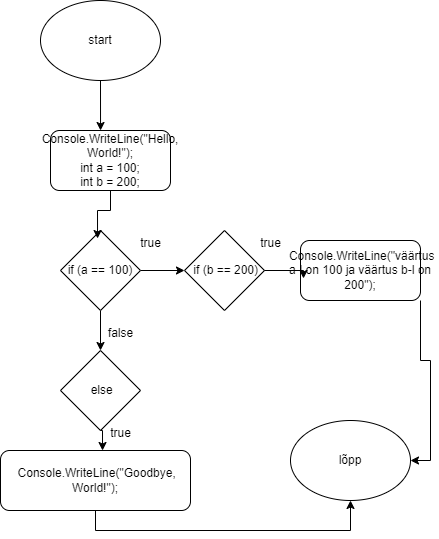

The diagram above was exported from draw.io. Its source (the exported page's mxGraphModel, read from the mxfile embedded in the PNG):
<mxGraphModel dx="644" dy="935" grid="1" gridSize="10" guides="1" tooltips="1" connect="1" arrows="1" fold="1" page="1" pageScale="1" pageWidth="827" pageHeight="1169" math="0" shadow="0">
  <root>
    <mxCell id="WIyWlLk6GJQsqaUBKTNV-0" />
    <mxCell id="WIyWlLk6GJQsqaUBKTNV-1" parent="WIyWlLk6GJQsqaUBKTNV-0" />
    <mxCell id="tCBRu3JXIgptomYhwcHo-0" value="start" style="ellipse;whiteSpace=wrap;html=1;" vertex="1" parent="WIyWlLk6GJQsqaUBKTNV-1">
      <mxGeometry x="190" y="180" width="120" height="80" as="geometry" />
    </mxCell>
    <mxCell id="tCBRu3JXIgptomYhwcHo-1" value="&lt;div&gt;Console.WriteLine(&quot;Hello, World!&quot;);&lt;/div&gt;&lt;div&gt;int a = 100;&lt;/div&gt;&lt;div&gt;int b = 200;&lt;/div&gt;" style="rounded=1;whiteSpace=wrap;html=1;" vertex="1" parent="WIyWlLk6GJQsqaUBKTNV-1">
      <mxGeometry x="200" y="310" width="120" height="60" as="geometry" />
    </mxCell>
    <mxCell id="tCBRu3JXIgptomYhwcHo-2" style="edgeStyle=orthogonalEdgeStyle;rounded=0;orthogonalLoop=1;jettySize=auto;html=1;exitX=0.5;exitY=1;exitDx=0;exitDy=0;entryX=0.417;entryY=0;entryDx=0;entryDy=0;entryPerimeter=0;" edge="1" parent="WIyWlLk6GJQsqaUBKTNV-1" source="tCBRu3JXIgptomYhwcHo-0" target="tCBRu3JXIgptomYhwcHo-1">
      <mxGeometry relative="1" as="geometry" />
    </mxCell>
    <mxCell id="tCBRu3JXIgptomYhwcHo-9" style="edgeStyle=orthogonalEdgeStyle;rounded=0;orthogonalLoop=1;jettySize=auto;html=1;exitX=0.5;exitY=1;exitDx=0;exitDy=0;" edge="1" parent="WIyWlLk6GJQsqaUBKTNV-1" source="tCBRu3JXIgptomYhwcHo-3" target="tCBRu3JXIgptomYhwcHo-6">
      <mxGeometry relative="1" as="geometry" />
    </mxCell>
    <mxCell id="tCBRu3JXIgptomYhwcHo-11" style="edgeStyle=orthogonalEdgeStyle;rounded=0;orthogonalLoop=1;jettySize=auto;html=1;exitX=1;exitY=0.5;exitDx=0;exitDy=0;" edge="1" parent="WIyWlLk6GJQsqaUBKTNV-1" source="tCBRu3JXIgptomYhwcHo-3" target="tCBRu3JXIgptomYhwcHo-4">
      <mxGeometry relative="1" as="geometry" />
    </mxCell>
    <mxCell id="tCBRu3JXIgptomYhwcHo-3" value="if (a == 100)" style="rhombus;whiteSpace=wrap;html=1;" vertex="1" parent="WIyWlLk6GJQsqaUBKTNV-1">
      <mxGeometry x="210" y="410" width="80" height="80" as="geometry" />
    </mxCell>
    <mxCell id="tCBRu3JXIgptomYhwcHo-4" value="&amp;nbsp;if (b == 200)" style="rhombus;whiteSpace=wrap;html=1;" vertex="1" parent="WIyWlLk6GJQsqaUBKTNV-1">
      <mxGeometry x="334" y="410" width="80" height="80" as="geometry" />
    </mxCell>
    <mxCell id="tCBRu3JXIgptomYhwcHo-23" style="edgeStyle=orthogonalEdgeStyle;rounded=0;orthogonalLoop=1;jettySize=auto;html=1;exitX=1;exitY=1;exitDx=0;exitDy=0;entryX=1;entryY=0.5;entryDx=0;entryDy=0;" edge="1" parent="WIyWlLk6GJQsqaUBKTNV-1" source="tCBRu3JXIgptomYhwcHo-5" target="tCBRu3JXIgptomYhwcHo-13">
      <mxGeometry relative="1" as="geometry" />
    </mxCell>
    <mxCell id="tCBRu3JXIgptomYhwcHo-5" value="&amp;nbsp;Console.WriteLine(&quot;väärtus a-l on 100 ja väärtus b-l on 200&quot;);" style="rounded=1;whiteSpace=wrap;html=1;" vertex="1" parent="WIyWlLk6GJQsqaUBKTNV-1">
      <mxGeometry x="450" y="420" width="120" height="60" as="geometry" />
    </mxCell>
    <mxCell id="tCBRu3JXIgptomYhwcHo-6" value="&amp;nbsp;else" style="rhombus;whiteSpace=wrap;html=1;" vertex="1" parent="WIyWlLk6GJQsqaUBKTNV-1">
      <mxGeometry x="210" y="530" width="80" height="80" as="geometry" />
    </mxCell>
    <mxCell id="tCBRu3JXIgptomYhwcHo-22" style="edgeStyle=orthogonalEdgeStyle;rounded=0;orthogonalLoop=1;jettySize=auto;html=1;exitX=0.5;exitY=1;exitDx=0;exitDy=0;entryX=0.5;entryY=1;entryDx=0;entryDy=0;" edge="1" parent="WIyWlLk6GJQsqaUBKTNV-1" source="tCBRu3JXIgptomYhwcHo-7" target="tCBRu3JXIgptomYhwcHo-13">
      <mxGeometry relative="1" as="geometry" />
    </mxCell>
    <mxCell id="tCBRu3JXIgptomYhwcHo-7" value="&amp;nbsp;Console.WriteLine(&quot;Goodbye, World!&quot;);" style="rounded=1;whiteSpace=wrap;html=1;" vertex="1" parent="WIyWlLk6GJQsqaUBKTNV-1">
      <mxGeometry x="150" y="630" width="190" height="60" as="geometry" />
    </mxCell>
    <mxCell id="tCBRu3JXIgptomYhwcHo-8" style="edgeStyle=orthogonalEdgeStyle;rounded=0;orthogonalLoop=1;jettySize=auto;html=1;exitX=0.5;exitY=1;exitDx=0;exitDy=0;entryX=0.537;entryY=0;entryDx=0;entryDy=0;entryPerimeter=0;" edge="1" parent="WIyWlLk6GJQsqaUBKTNV-1" source="tCBRu3JXIgptomYhwcHo-6" target="tCBRu3JXIgptomYhwcHo-7">
      <mxGeometry relative="1" as="geometry" />
    </mxCell>
    <mxCell id="tCBRu3JXIgptomYhwcHo-10" style="edgeStyle=orthogonalEdgeStyle;rounded=0;orthogonalLoop=1;jettySize=auto;html=1;exitX=0.5;exitY=1;exitDx=0;exitDy=0;entryX=0.463;entryY=0.1;entryDx=0;entryDy=0;entryPerimeter=0;" edge="1" parent="WIyWlLk6GJQsqaUBKTNV-1" source="tCBRu3JXIgptomYhwcHo-1" target="tCBRu3JXIgptomYhwcHo-3">
      <mxGeometry relative="1" as="geometry" />
    </mxCell>
    <mxCell id="tCBRu3JXIgptomYhwcHo-12" style="edgeStyle=orthogonalEdgeStyle;rounded=0;orthogonalLoop=1;jettySize=auto;html=1;exitX=1;exitY=0.5;exitDx=0;exitDy=0;entryX=0.025;entryY=0.633;entryDx=0;entryDy=0;entryPerimeter=0;" edge="1" parent="WIyWlLk6GJQsqaUBKTNV-1" source="tCBRu3JXIgptomYhwcHo-4" target="tCBRu3JXIgptomYhwcHo-5">
      <mxGeometry relative="1" as="geometry" />
    </mxCell>
    <mxCell id="tCBRu3JXIgptomYhwcHo-13" value="lõpp" style="ellipse;whiteSpace=wrap;html=1;" vertex="1" parent="WIyWlLk6GJQsqaUBKTNV-1">
      <mxGeometry x="440" y="600" width="120" height="80" as="geometry" />
    </mxCell>
    <mxCell id="tCBRu3JXIgptomYhwcHo-14" value="true" style="text;html=1;align=center;verticalAlign=middle;resizable=0;points=[];autosize=1;strokeColor=none;fillColor=none;" vertex="1" parent="WIyWlLk6GJQsqaUBKTNV-1">
      <mxGeometry x="280" y="408" width="40" height="30" as="geometry" />
    </mxCell>
    <mxCell id="tCBRu3JXIgptomYhwcHo-15" value="false" style="text;html=1;align=center;verticalAlign=middle;resizable=0;points=[];autosize=1;strokeColor=none;fillColor=none;" vertex="1" parent="WIyWlLk6GJQsqaUBKTNV-1">
      <mxGeometry x="245" y="498" width="50" height="30" as="geometry" />
    </mxCell>
    <mxCell id="tCBRu3JXIgptomYhwcHo-16" value="true" style="text;html=1;align=center;verticalAlign=middle;resizable=0;points=[];autosize=1;strokeColor=none;fillColor=none;" vertex="1" parent="WIyWlLk6GJQsqaUBKTNV-1">
      <mxGeometry x="250" y="598" width="40" height="30" as="geometry" />
    </mxCell>
    <mxCell id="tCBRu3JXIgptomYhwcHo-19" value="true" style="text;html=1;align=center;verticalAlign=middle;resizable=0;points=[];autosize=1;strokeColor=none;fillColor=none;" vertex="1" parent="WIyWlLk6GJQsqaUBKTNV-1">
      <mxGeometry x="400" y="408" width="40" height="30" as="geometry" />
    </mxCell>
  </root>
</mxGraphModel>